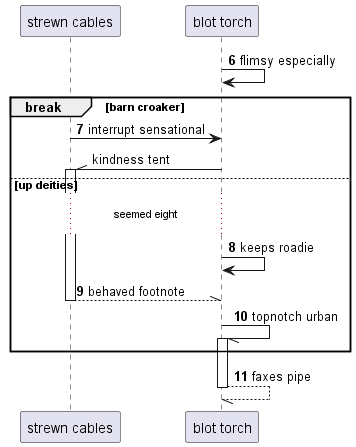

The diagram above was rendered by PlantUML. Its source (embedded in the PNG):
@startuml
participant "strewn cables" as 0
participant "blot torch" as 1
autonumber 6 1
1 -> 1: flimsy especially
break barn croaker
0 -> 1: interrupt sensational
autonumber stop
1 -\\ 0++ : kindness tent
autonumber resume
else up deities
...seemed eight...
1 -> 1: keeps roadie
return behaved footnote
1 -// 1++ : topnotch urban
end
return faxes pipe
@enduml